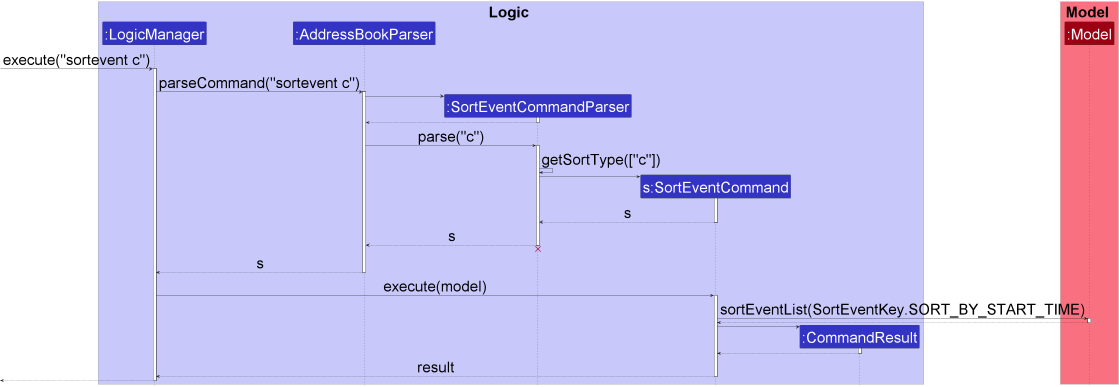

The diagram above was rendered by PlantUML. Its source (embedded in the PNG):
@startuml
!include style.puml
skinparam DefaultFontSize 50

box Logic LOGIC_COLOR_T1
participant ":LogicManager" as LogicManager LOGIC_COLOR
participant ":AddressBookParser" as AddressBookParser LOGIC_COLOR
participant ":SortEventCommandParser" as SortEventCommandParser LOGIC_COLOR
participant "s:SortEventCommand" as SortEventCommand LOGIC_COLOR
participant ":CommandResult" as CommandResult LOGIC_COLOR
end box

box Model MODEL_COLOR_T1
participant ":Model" as Model MODEL_COLOR
end box
[-> LogicManager : execute("sortevent c")
activate LogicManager

LogicManager -> AddressBookParser : parseCommand("sortevent c")
activate AddressBookParser

create SortEventCommandParser
AddressBookParser -> SortEventCommandParser
activate SortEventCommandParser
SortEventCommandParser --> AddressBookParser
deactivate SortEventCommandParser
AddressBookParser -> SortEventCommandParser : parse("c")
activate SortEventCommandParser
SortEventCommandParser -> SortEventCommandParser : getSortType(["c"])

create SortEventCommand
SortEventCommandParser -> SortEventCommand
activate SortEventCommand
SortEventCommand --> SortEventCommandParser : s
deactivate SortEventCommand

SortEventCommandParser --> AddressBookParser : s
deactivate SortEventCommandParser
SortEventCommandParser -[hidden]-> LogicManager
destroy SortEventCommandParser
AddressBookParser --> LogicManager : s
deactivate AddressBookParser

LogicManager -> SortEventCommand : execute(model)
activate SortEventCommand

SortEventCommand -> Model : sortEventList(SortEventKey.SORT_BY_START_TIME)
activate Model
Model --> SortEventCommand
deactivate Model
create CommandResult
SortEventCommand -> CommandResult
activate CommandResult
CommandResult --> SortEventCommand
deactivate CommandResult
SortEventCommand --> LogicManager : result
deactivate SortEventCommand

[<--LogicManager
deactivate LogicManager
@enduml